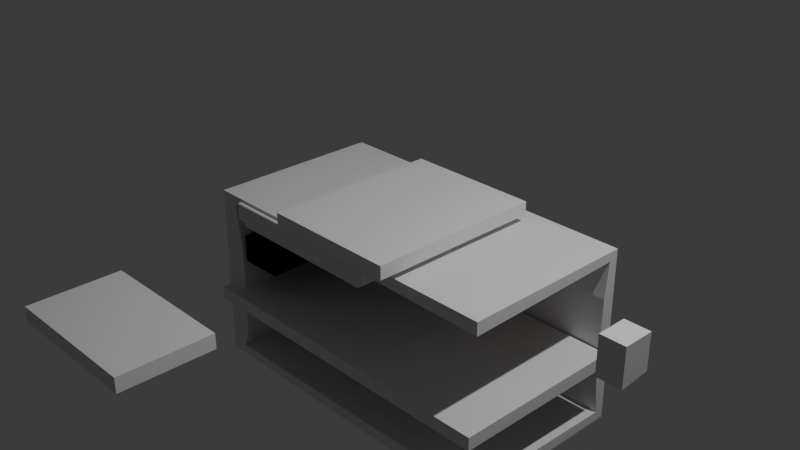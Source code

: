 # Source: demo.blend  (saved by Blender 4.2.66; exported with 4.5.12 LTS)
import bpy
from mathutils import Matrix  # noqa: F401  (used for matrix-valued properties, if any)

bpy.ops.wm.read_factory_settings(use_empty=True)
scene = bpy.context.scene
scene.name = 'Scene'

# ---- collections
col_collection = bpy.data.collections.new('Collection'); scene.collection.children.link(col_collection)

# ---- materials (node trees are filled in below, after node groups)
mat_material_001 = bpy.data.materials.new('Material.001')

# ---- material node trees
mat_material_001.use_nodes = True; mat_material_001.node_tree.nodes.clear()
_N = mat_material_001.node_tree.nodes; _L = mat_material_001.node_tree.links
n0 = _N.new('ShaderNodeBsdfPrincipled'); n0.name = 'Principled BSDF'; n0.location = (10, 300)
n0.inputs[0].default_value = (0.8001, 0.006428, 0.006907, 1.0)
n0.inputs[1].default_value = 0.5505
n0.inputs[2].default_value = 1.0
n1 = _N.new('ShaderNodeOutputMaterial'); n1.name = 'Material Output'; n1.location = (300, 300)
_L.new(n0.outputs[0], n1.inputs[0])
n1.is_active_output = True

# ---- world
world_world = bpy.data.worlds.new('World'); scene.world = world_world
world_world.use_nodes = True; world_world.node_tree.nodes.clear()
_N = world_world.node_tree.nodes; _L = world_world.node_tree.links
n0 = _N.new('ShaderNodeOutputWorld'); n0.name = 'World Output'; n0.location = (300, 300)
n1 = _N.new('ShaderNodeBackground'); n1.name = 'Background'; n1.location = (10, 300)
n1.inputs[0].default_value = (0.05088, 0.05088, 0.05088, 1.0)
_L.new(n1.outputs[0], n0.inputs[0])
n0.is_active_output = True
world_world.color = (0.05088, 0.05088, 0.05088)
world_world.sun_shadow_jitter_overblur = 0.0

# ---- cameras
cam_camera = bpy.data.cameras.new('Camera')
cam_camera.clip_end = 100.0
cam_camera.ortho_scale = 7.314

# ---- lights
light_light = bpy.data.lights.new('Light', 'POINT')
light_light.energy = 1000.0
light_light.shadow_soft_size = 0.1

# ---- meshes
me_plane_010 = bpy.data.meshes.new('Plane.010')
me_plane_010.from_pydata([(-1.0, -1.0, 0.0), (1.0, -1.0, 0.0), (-1.0, 1.0, 0.0), (1.0, 1.0, 0.0)], [], [(0, 1, 3, 2)])
_uv = me_plane_010.uv_layers.new(name='UVMap')
_uv.uv.foreach_set('vector', [0.0, 0.0, 1.0, 0.0, 1.0, 1.0, 0.0, 1.0])
me_plane_010.update()
me_plane_011 = bpy.data.meshes.new('Plane.011')
me_plane_011.from_pydata([(-1.0, -1.0, 0.0), (1.0, -1.0, 0.0), (-1.0, 1.0, 0.0), (1.0, 1.0, 0.0)], [], [(0, 1, 3, 2)])
_uv = me_plane_011.uv_layers.new(name='UVMap')
_uv.uv.foreach_set('vector', [0.0, 0.0, 1.0, 0.0, 1.0, 1.0, 0.0, 1.0])
me_plane_011.update()
me_cube_002 = bpy.data.meshes.new('Cube.002')
me_cube_002.from_pydata([(-1.0, -1.0, -1.0), (-1.0, -1.0, 1.0), (-1.0, 1.0, -1.0), (-1.0, 1.0, 1.0), (1.0, -1.0, -1.0), (1.0, -1.0, 1.0), (1.0, 1.0, -1.0), (1.0, 1.0, 1.0), (-0.9494, -1.167, -0.09727), (1.051, -1.167, -0.09727), (-0.9494, 0.8326, -0.09727), (1.051, 0.8326, -0.09727), (0.4654, -1.215, 1.083), (-0.3433, -1.215, 1.083), (0.4654, 0.7852, 1.083), (-0.3433, 0.7852, 1.083), (-1.0, -1.0, 0.3581), (-1.0, -1.0, -0.6462), (-1.0, 1.0, -0.5217), (-1.0, 1.0, 0.4827), (1.0, 1.0, -0.5217), (1.0, 1.0, 0.4827), (-0.351, -2.959, 1.083), (0.4223, -2.959, 1.083), (-0.351, -3.886, 1.083), (0.4223, -3.886, 1.083), (-0.2587, -2.959, 1.083), (-0.2587, -3.886, 1.083), (0.3406, -2.959, 1.083), (0.3406, -3.886, 1.083), (-0.351, -3.158, 1.083), (0.4223, -3.158, 1.083), (-0.2587, -3.158, 1.083), (0.3406, -3.158, 1.083), (0.4223, -3.723, 1.083), (-0.351, -3.723, 1.083), (-0.2587, -3.723, 1.083), (0.3406, -3.723, 1.083), (-1.0, 1.0, -0.0195), (-1.0, -1.0, -0.1441), (-1.0, 0.0, 0.4204), (-1.0, 0.0, -0.584), (-1.0, 0.0, -0.08178), (1.649, -0.5355, 0.6848), (1.649, -0.1914, 0.7223), (1.649, -0.5359, 1.115), (1.649, -0.1909, 1.115), (1.649, -0.3888, 1.115)], [], [(0, 17, 41, 18, 2), (2, 6, 4, 0), (7, 3, 1, 5), (8, 9, 11, 10), (12, 13, 15, 14), (19, 3, 7, 21), (2, 18, 20, 6), (19, 21, 20, 18, 38), (42, 38, 18, 41), (16, 1, 3, 19, 40), (32, 30, 22, 26), (33, 32, 26, 28), (31, 33, 28, 23), (34, 37, 33, 31), (37, 36, 32, 33), (36, 35, 30, 32), (27, 24, 35, 36), (29, 27, 36, 37), (25, 29, 37, 34), (39, 42, 41, 17), (16, 40, 42, 39), (40, 19, 38, 42), (45, 43, 44, 46, 47)])
_uv = me_cube_002.uv_layers.new(name='UVMap')
_uv.uv.foreach_set('vector', [0.375, 0.0, 0.4192, 0.0, 0.427, 0.125, 0.4348, 0.25, 0.375, 0.25, 0.125, 0.5, 0.375, 0.5, 0.375, 0.75, 0.125, 0.75, 0.625, 0.5, 0.875, 0.5, 0.875, 0.75, 0.625, 0.75, 0.0, 0.0, 1.0, 0.0, 1.0, 1.0, 0.0, 1.0, 0.0, 0.0, 1.0, 0.0, 1.0, 1.0, 0.0, 1.0, 0.5603, 0.25, 0.625, 0.25, 0.625, 0.5, 0.5603, 0.5, 0.375, 0.25, 0.4348, 0.25, 0.4348, 0.5, 0.375, 0.5, 0.5603, 0.25, 0.5603, 0.5, 0.4348, 0.5, 0.4348, 0.25, 0.4976, 0.25, 0.4898, 0.125, 0.4976, 0.25, 0.4348, 0.25, 0.427, 0.125, 0.5448, 0.0, 0.625, 0.0, 0.625, 0.25, 0.5603, 0.25, 0.5525, 0.125, 0.8806, 0.7852, 1.0, 0.7852, 1.0, 1.0, 0.8806, 1.0, 0.1056, 0.7852, 0.8806, 0.7852, 0.8806, 1.0, 0.1056, 1.0, 0.0, 0.7852, 0.1056, 0.7852, 0.1056, 1.0, 0.0, 1.0, 0.0, 0.1759, 0.1056, 0.1759, 0.1056, 0.7852, 0.0, 0.7852, 0.1056, 0.1759, 0.8806, 0.1759, 0.8806, 0.7852, 0.1056, 0.7852, 0.8806, 0.1759, 1.0, 0.1759, 1.0, 0.7852, 0.8806, 0.7852, 0.8806, 0.0, 1.0, 0.0, 1.0, 0.1759, 0.8806, 0.1759, 0.1056, 0.0, 0.8806, 0.0, 0.8806, 0.1759, 0.1056, 0.1759, 0.0, 0.0, 0.1056, 0.0, 0.1056, 0.1759, 0.0, 0.1759, 0.482, 0.0, 0.4898, 0.125, 0.427, 0.125, 0.4192, 0.0, 0.5448, 0.0, 0.5525, 0.125, 0.4898, 0.125, 0.482, 0.0, 0.5525, 0.125, 0.5603, 0.25, 0.4976, 0.25, 0.4898, 0.125, 0.625, 0.0754, 0.5495, 0.07553, 0.556, 0.181, 0.625, 0.1812, 0.625, 0.1205])
me_cube_002.update()
me_plane_012 = bpy.data.meshes.new('Plane.012')
me_plane_012.from_pydata([(-1.0, -1.0, 0.0), (1.0, -1.0, 0.0), (-1.0, 1.0, 0.0), (1.0, 1.0, 0.0)], [], [(0, 1, 3, 2)])
_uv = me_plane_012.uv_layers.new(name='UVMap')
_uv.uv.foreach_set('vector', [0.0, 0.0, 1.0, 0.0, 1.0, 1.0, 0.0, 1.0])
me_plane_012.update()
me_plane_013 = bpy.data.meshes.new('Plane.013')
me_plane_013.from_pydata([(-1.0, -1.0, 0.0), (1.0, -1.0, 0.0), (-1.0, 1.0, 0.0), (1.0, 1.0, 0.0)], [], [(0, 1, 3, 2)])
_uv = me_plane_013.uv_layers.new(name='UVMap')
_uv.uv.foreach_set('vector', [0.0, 0.0, 1.0, 0.0, 1.0, 1.0, 0.0, 1.0])
me_plane_013.update()
me_plane_014 = bpy.data.meshes.new('Plane.014')
me_plane_014.from_pydata([(-0.1956, -1.0, 0.0), (0.1956, -1.0, 0.0), (-0.1956, 1.0, 0.0), (0.1956, 1.0, 0.0), (-0.1956, -0.6489, 0.0), (0.1956, -0.6489, 0.0), (0.1956, 0.6835, 0.0), (-0.1956, 0.6835, 0.0), (-0.134, -1.0, 0.0), (-0.134, 1.0, 0.0), (-0.134, -0.6489, 0.0), (-0.134, 0.6835, 0.0), (0.1374, -1.0, 0.0), (0.1374, 1.0, 0.0), (0.1374, -0.6489, 0.0), (0.1374, 0.6835, 0.0), (-0.1956, -0.6489, 0.3209), (-0.1956, -1.0, 0.3209), (0.1374, -1.0, 0.3209), (0.1956, -1.0, 0.3209), (0.1956, 0.6835, 0.3209), (0.1956, 1.0, 0.3209), (-0.134, 1.0, 0.3209), (-0.1956, 1.0, 0.3209), (0.1956, -0.6489, 0.3209), (-0.134, -0.6489, 0.3209), (-0.1956, 0.6835, 0.3209), (-0.134, 0.6835, 0.3209), (-0.134, -1.0, 0.3209), (0.1374, 1.0, 0.3209), (0.1374, -0.6489, 0.3209), (0.1374, 0.6835, 0.3209)], [], [(5, 14, 30, 24), (3, 13, 29, 21), (14, 5, 6, 15), (4, 10, 11, 7), (9, 2, 23, 22), (0, 8, 28, 17), (10, 14, 15, 11), (8, 12, 14, 10), (11, 15, 13, 9), (31, 20, 21, 29), (18, 19, 24, 30), (17, 28, 25, 16), (26, 27, 22, 23), (1, 5, 24, 19), (15, 6, 20, 31), (10, 4, 16, 25), (14, 12, 18, 30), (4, 0, 17, 16), (8, 10, 25, 28), (2, 7, 26, 23), (13, 15, 31, 29), (12, 1, 19, 18), (11, 9, 22, 27), (7, 11, 27, 26), (6, 3, 21, 20)])
_uv = me_plane_014.uv_layers.new(name='UVMap')
_uv.uv.foreach_set('vector', [1.0, 0.1755, 0.8511, 0.1755, 0.8511, 0.1755, 1.0, 0.1755, 0.0, 0.0, 0.0, 0.0, 0.0, 0.0, 0.0, 0.0, 0.8511, 0.1755, 1.0, 0.1755, 1.0, 0.8418, 0.8511, 0.8418, 0.0, 0.1755, 0.1575, 0.1755, 0.1575, 0.8418, 0.0, 0.8418, 0.0, 0.0, 0.0, 0.0, 0.0, 0.0, 0.0, 0.0, 0.0, 0.0, 0.0, 0.0, 0.0, 0.0, 0.0, 0.0, 0.1575, 0.1755, 0.8511, 0.1755, 0.8511, 0.8418, 0.1575, 0.8418, 0.1575, 0.0, 0.8511, 0.0, 0.8511, 0.1755, 0.1575, 0.1755, 0.1575, 0.8418, 0.8511, 0.8418, 0.8511, 1.0, 0.1575, 1.0, 0.8511, 0.8418, 1.0, 0.8418, 1.0, 1.0, 0.8511, 1.0, 0.8511, 0.0, 1.0, 0.0, 1.0, 0.1755, 0.8511, 0.1755, 0.0, 0.0, 0.1575, 0.0, 0.1575, 0.1755, 0.0, 0.1755, 0.0, 0.8418, 0.1575, 0.8418, 0.1575, 1.0, 0.0, 1.0, 0.0, 0.0, 0.0, 0.0, 0.0, 0.0, 0.0, 0.0, 0.8511, 0.8418, 1.0, 0.8418, 1.0, 0.8418, 0.8511, 0.8418, 0.1575, 0.1755, 0.0, 0.1755, 0.0, 0.1755, 0.1575, 0.1755, 0.8511, 0.1755, 0.8511, 0.0, 0.8511, 0.0, 0.8511, 0.1755, 0.0, 0.0, 0.0, 0.0, 0.0, 0.0, 0.0, 0.0, 0.1575, 0.0, 0.1575, 0.1755, 0.1575, 0.1755, 0.1575, 0.0, 0.0, 0.0, 0.0, 0.0, 0.0, 0.0, 0.0, 0.0, 0.8511, 1.0, 0.8511, 0.8418, 0.8511, 0.8418, 0.8511, 1.0, 0.0, 0.0, 0.0, 0.0, 0.0, 0.0, 0.0, 0.0, 0.1575, 0.8418, 0.1575, 1.0, 0.1575, 1.0, 0.1575, 0.8418, 0.0, 0.8418, 0.1575, 0.8418, 0.1575, 0.8418, 0.0, 0.8418, 0.0, 0.0, 0.0, 0.0, 0.0, 0.0, 0.0, 0.0])
me_plane_014.materials.append(mat_material_001)
me_plane_014.update()

# ---- objects
ob_light = bpy.data.objects.new('Light', light_light)
ob_camera = bpy.data.objects.new('Camera', cam_camera)
ob_plane = bpy.data.objects.new('Plane', me_plane_010)
ob_plane_001 = bpy.data.objects.new('Plane.001', me_plane_011)
ob_cube = bpy.data.objects.new('Cube', me_cube_002)
ob_plane_002 = bpy.data.objects.new('Plane.002', me_plane_012)
ob_plane_003 = bpy.data.objects.new('Plane.003', me_plane_013)
ob_plane_004 = bpy.data.objects.new('Plane.004', me_plane_014)

# ---- transforms, parenting, visibility, modifiers, constraints
ob_light.location = (4.058, 0.9966, 5.875)
ob_light.rotation_euler = (0.6503, 0.05522, 1.866)
ob_light.scale = (0.9942, 0.9942, 0.9942)
ob_light.lock_rotations_4d = False
ob_light.empty_display_type = 'ARROWS'
ob_light.color = (0.0, 0.0, 0.0, 0.0)
ob_light.lineart.crease_threshold = 0.0
ob_camera.location = (7.321, -6.888, 4.935)
ob_camera.rotation_euler = (1.109, 0.0, 0.8149)
ob_camera.scale = (0.9942, 0.9942, 0.9942)
ob_camera.lock_rotations_4d = False
ob_camera.empty_display_type = 'ARROWS'
ob_camera.color = (0.0, 0.0, 0.0, 0.0)
ob_camera.display_type = 'WIRE'
ob_camera.lineart.crease_threshold = 0.0
ob_plane.location = (-0.6206, 0.1617, -0.1069)
ob_plane.scale = (0.9942, 0.9942, 0.9942)
_m = ob_plane.modifiers.new('Solidify', 'SOLIDIFY')
_m.thickness = 0.2
_m = ob_plane.modifiers.new('Bevel', 'BEVEL')
_m.width = 0.008
_m.width_pct = 0.008
ob_plane_001.location = (-1.425, 0.1731, -0.2963)
ob_plane_001.scale = (0.1517, 0.9554, 0.9942)
_m = ob_plane_001.modifiers.new('Solidify', 'SOLIDIFY')
_m.thickness = 0.1
_m = ob_plane_001.modifiers.new('Bevel', 'BEVEL')
_m.width = 0.008
_m.width_pct = 0.008
_m = ob_plane_001.modifiers.new('Array', 'ARRAY')
_m.count = 6
ob_cube.location = (-0.05547, 0.2105, -1.071)
ob_cube.scale = (1.874, 0.9942, 0.9942)
_m = ob_cube.modifiers.new('Solidify', 'SOLIDIFY')
_m.thickness = 0.15
ob_plane_002.location = (-1.382, 0.2408, -0.5361)
ob_plane_002.scale = (0.2451, 0.9942, 0.9942)
_m = ob_plane_002.modifiers.new('Solidify', 'SOLIDIFY')
_m.thickness = 0.3
ob_plane_003.location = (-1.382, 0.2408, -0.5361)
ob_plane_003.scale = (0.2451, 0.9942, 0.9942)
_m = ob_plane_003.modifiers.new('Solidify', 'SOLIDIFY')
_m.thickness = 0.3
ob_plane_004.location = (0.984, 0.6463, -0.2813)
ob_plane_004.scale = (1.925, -0.2279, 0.3298)

# ---- collection membership
col_collection.objects.link(ob_light)
col_collection.objects.link(ob_camera)
col_collection.objects.link(ob_plane)
col_collection.objects.link(ob_plane_001)
col_collection.objects.link(ob_cube)
col_collection.objects.link(ob_plane_002)
col_collection.objects.link(ob_plane_003)
col_collection.objects.link(ob_plane_004)

# ---- scene / render settings (as saved in the file)
scene.camera = ob_camera
scene.frame_start = 1; scene.frame_end = 250; scene.frame_set(1)
scene.render.engine = 'BLENDER_EEVEE_NEXT'
bpy.context.view_layer.update()
